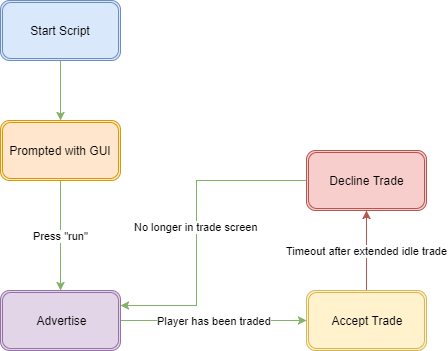

The diagram above was exported from draw.io. Its source (the exported page's mxGraphModel, read from the mxfile embedded in the PNG):
<mxGraphModel dx="902" dy="485" grid="1" gridSize="10" guides="1" tooltips="1" connect="1" arrows="1" fold="1" page="1" pageScale="1" pageWidth="826" pageHeight="1169" background="#ffffff" math="0" shadow="0">
  <root>
    <mxCell id="0" />
    <mxCell id="1" parent="0" />
    <mxCell id="5" style="edgeStyle=orthogonalEdgeStyle;rounded=0;html=1;exitX=0.5;exitY=1;jettySize=auto;orthogonalLoop=1;fillColor=#d5e8d4;strokeColor=#82b366;" edge="1" parent="1" source="2" target="3">
      <mxGeometry relative="1" as="geometry" />
    </mxCell>
    <mxCell id="2" value="Start Script" style="shape=ext;double=1;rounded=1;whiteSpace=wrap;html=1;fillColor=#dae8fc;strokeColor=#6c8ebf;" vertex="1" parent="1">
      <mxGeometry x="324" y="10" width="120" height="60" as="geometry" />
    </mxCell>
    <mxCell id="7" value="Press &quot;run&quot;" style="edgeStyle=orthogonalEdgeStyle;rounded=0;html=1;jettySize=auto;orthogonalLoop=1;fillColor=#d5e8d4;strokeColor=#82b366;" edge="1" parent="1" source="3" target="6">
      <mxGeometry relative="1" as="geometry" />
    </mxCell>
    <mxCell id="3" value="Prompted with GUI" style="shape=ext;double=1;rounded=1;whiteSpace=wrap;html=1;fillColor=#ffe6cc;strokeColor=#d79b00;" vertex="1" parent="1">
      <mxGeometry x="324" y="130" width="120" height="60" as="geometry" />
    </mxCell>
    <mxCell id="9" value="Player has been traded" style="edgeStyle=orthogonalEdgeStyle;rounded=0;html=1;jettySize=auto;orthogonalLoop=1;fillColor=#d5e8d4;strokeColor=#82b366;" edge="1" parent="1" source="6" target="8">
      <mxGeometry relative="1" as="geometry" />
    </mxCell>
    <mxCell id="6" value="Advertise" style="shape=ext;double=1;rounded=1;whiteSpace=wrap;html=1;fillColor=#e1d5e7;strokeColor=#9673a6;" vertex="1" parent="1">
      <mxGeometry x="324" y="300" width="120" height="60" as="geometry" />
    </mxCell>
    <mxCell id="14" value="Timeout after extended idle trade" style="edgeStyle=orthogonalEdgeStyle;rounded=0;html=1;jettySize=auto;orthogonalLoop=1;fillColor=#f8cecc;strokeColor=#b85450;" edge="1" parent="1" source="8" target="13">
      <mxGeometry relative="1" as="geometry" />
    </mxCell>
    <mxCell id="8" value="Accept Trade" style="shape=ext;double=1;rounded=1;whiteSpace=wrap;html=1;fillColor=#fff2cc;strokeColor=#d6b656;" vertex="1" parent="1">
      <mxGeometry x="630" y="300" width="120" height="60" as="geometry" />
    </mxCell>
    <mxCell id="15" value="No longer in trade screen" style="edgeStyle=orthogonalEdgeStyle;rounded=0;html=1;entryX=1;entryY=0.25;jettySize=auto;orthogonalLoop=1;fillColor=#d5e8d4;strokeColor=#82b366;" edge="1" parent="1" source="13" target="6">
      <mxGeometry relative="1" as="geometry">
        <Array as="points">
          <mxPoint x="520" y="190" />
          <mxPoint x="520" y="315" />
        </Array>
      </mxGeometry>
    </mxCell>
    <mxCell id="13" value="Decline Trade" style="shape=ext;double=1;rounded=1;whiteSpace=wrap;html=1;fillColor=#f8cecc;strokeColor=#b85450;" vertex="1" parent="1">
      <mxGeometry x="630" y="160" width="120" height="60" as="geometry" />
    </mxCell>
  </root>
</mxGraphModel>